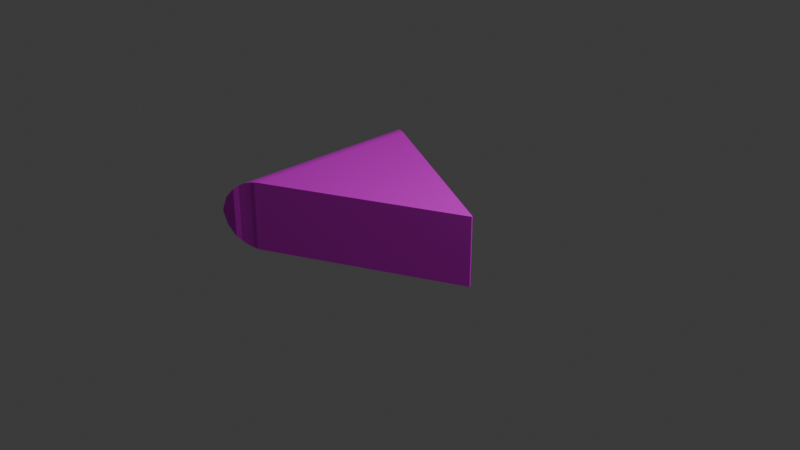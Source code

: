 # Source: truita.blend  (saved by Blender 4.5.90; exported with 4.5.12 LTS)
import bpy
from mathutils import Matrix  # noqa: F401  (used for matrix-valued properties, if any)

bpy.ops.wm.read_factory_settings(use_empty=True)
scene = bpy.context.scene
scene.name = 'Scene'

# ---- collections
col_collection = bpy.data.collections.new('Collection'); scene.collection.children.link(col_collection)

# ---- images (referenced by path relative to the original .blend; pixels are not part of the script)
import os
ASSET_DIR = os.environ.get("B2B_ASSET_DIR", "")  # directory of the original .blend (textures are referenced by path, not embedded)
HERE = os.path.dirname(os.path.abspath(__file__))  # packed textures are extracted next to this script under _unpacked/

def load_image(name, relpath, width, height, colorspace="sRGB"):
    """Load a texture the original file referenced (path relative to the .blend, or extracted next to this script)."""
    p = next((c for c in (os.path.join(HERE, relpath), os.path.join(ASSET_DIR, relpath)) if relpath and os.path.exists(c)), "")
    if p:
        img = bpy.data.images.load(p, check_existing=True)
        img.name = name
    else:  # same state as the original file: an image datablock whose file is absent (Cycles renders it pink)
        img = bpy.data.images.new(name, width, height)
        img.source = "FILE"
        img.filepath = "//" + (relpath or name)
    img.colorspace_settings.name = colorspace
    return img
img_texturatortilla_jpg = load_image('texturatortilla.jpg', 'texturas/texturatortilla.jpg', 1024, 1024, 'sRGB')

# ---- materials (node trees are filled in below, after node groups)
mat_textura = bpy.data.materials.new('textura')
mat_textura.alpha_threshold = 0.0
mat_textura.roughness = 0.5
mat_textura.line_color = (0.0, 0.0, 0.0, 1.0)

# ---- material node trees
mat_textura.use_nodes = True; mat_textura.node_tree.nodes.clear()
_N = mat_textura.node_tree.nodes; _L = mat_textura.node_tree.links
n0 = _N.new('ShaderNodeOutputMaterial'); n0.name = 'Material Output'; n0.location = (200, 100)
n1 = _N.new('ShaderNodeBsdfPrincipled'); n1.name = 'Principled BSDF'; n1.location = (-200, 100)
n1.inputs[3].default_value = 1.45
n2 = _N.new('ShaderNodeTexImage'); n2.name = 'Image Texture'; n2.location = (-490, 80)
n2.image = img_texturatortilla_jpg
_L.new(n1.outputs[0], n0.inputs[0])
_L.new(n2.outputs[0], n1.inputs[0])
n0.is_active_output = True

# ---- world
world_world = bpy.data.worlds.new('World'); scene.world = world_world
world_world.use_nodes = True; world_world.node_tree.nodes.clear()
_N = world_world.node_tree.nodes; _L = world_world.node_tree.links
n0 = _N.new('ShaderNodeOutputWorld'); n0.name = 'World Output'; n0.location = (200, 100)
n1 = _N.new('ShaderNodeBackground'); n1.name = 'Background'; n1.location = (-200, 100)
n1.inputs[0].default_value = (0.05088, 0.05088, 0.05088, 1.0)
_L.new(n1.outputs[0], n0.inputs[0])
n0.is_active_output = True
world_world.color = (0.05088, 0.05088, 0.05088)
world_world.sun_shadow_jitter_overblur = 0.0

# ---- cameras
cam_camera = bpy.data.cameras.new('Camera')
cam_camera.clip_end = 100.0
cam_camera.ortho_scale = 7.314

# ---- lights
light_light = bpy.data.lights.new('Light', 'POINT')
light_light.energy = 1000.0
light_light.shadow_soft_size = 0.1

# ---- meshes
me_cube = bpy.data.meshes.new('Cube')
me_cube.from_pydata([(1.0, 0.006367, 1.0), (1.0, 0.006367, -1.0), (1.0, -0.006367, 1.0), (1.0, -0.006367, -1.0), (-1.0, 1.0, 1.0), (-1.0, 1.0, -1.0), (-1.0, -1.0, 1.0), (-1.0, -1.0, -1.0), (-1.041, 1.019, -0.9925), (-1.041, -1.021, -0.9925), (-1.041, -1.021, 0.9925), (-1.041, 1.016, 0.9925), (-1.084, 1.04, -0.9704), (-1.084, -1.038, -0.9704), (-1.084, -1.038, 0.9704), (-1.084, 1.044, 0.9704), (-1.14, 1.077, -0.9255), (-1.14, -1.064, -0.9255), (-1.14, -1.064, 0.9255), (-1.14, 1.077, 0.9255), (-1.205, 1.113, -0.8224), (-1.205, -1.096, -0.8224), (-1.205, -1.096, 0.8224), (-1.205, 1.11, 0.8224), (-1.255, 1.141, -0.7124), (-1.255, -1.13, -0.7124), (-1.255, -1.13, 0.7124), (-1.255, 1.138, 0.7124), (-1.345, 1.191, -0.4099), (-1.345, -1.162, -0.4099), (-1.345, -1.162, 0.4099), (-1.345, 1.181, 0.4099), (-1.39, 1.209, -0.04052), (-1.39, -1.178, -0.04052), (-1.39, -1.178, 0.04052), (-1.39, 1.209, 0.04052)], [], [(0, 4, 6, 2), (3, 2, 6, 7), (4, 5, 8, 11), (5, 1, 3, 7), (1, 0, 2, 3), (5, 4, 0, 1), (11, 8, 12, 15), (7, 6, 10, 9), (5, 7, 9, 8), (6, 4, 11, 10), (14, 15, 19, 18), (8, 9, 13, 12), (10, 11, 15, 14), (9, 10, 14, 13), (19, 16, 20, 23), (13, 14, 18, 17), (15, 12, 16, 19), (12, 13, 17, 16), (23, 20, 24, 27), (16, 17, 21, 20), (18, 19, 23, 22), (17, 18, 22, 21), (26, 27, 31, 30), (20, 21, 25, 24), (22, 23, 27, 26), (21, 22, 26, 25), (31, 28, 32, 35), (25, 26, 30, 29), (27, 24, 28, 31), (24, 25, 29, 28), (33, 34, 35, 32), (28, 29, 33, 32), (30, 31, 35, 34), (29, 30, 34, 33)])
_uv = me_cube.uv_layers.new(name='UVMap')
_uv.uv.foreach_set('vector', [0.1345, 0.6963, 0.8818, 0.3346, 0.8154, 0.7879, 0.1345, 0.7202, 0.2653, 0.28, 0.5751, 0.1561, 0.6236, 0.4528, 0.3171, 0.5694, 0.625, 0.25, 0.375, 0.25, 0.375, 0.25, 0.625, 0.25, 0.1612, 0.6898, 0.8747, 0.3582, 0.8109, 0.8184, 0.1612, 0.7061, 0.375, 0.5, 0.625, 0.5, 0.625, 0.75, 0.375, 0.75, 0.3675, 0.2797, 0.5749, 0.182, 0.6182, 0.4003, 0.3652, 0.491, 0.625, 0.25, 0.375, 0.25, 0.375, 0.25, 0.625, 0.25, 0.4877, 0.6422, 0.7377, 0.6422, 0.7377, 0.6422, 0.4877, 0.6422, 0.125, 0.5, 0.125, 0.75, 0.125, 0.75, 0.125, 0.5, 0.762, 0.7486, 0.762, 0.4986, 0.762, 0.4986, 0.762, 0.7486, 0.762, 0.7486, 0.762, 0.4986, 0.762, 0.4986, 0.762, 0.7486, 0.125, 0.5, 0.125, 0.75, 0.125, 0.75, 0.125, 0.5, 0.762, 0.7486, 0.762, 0.4986, 0.762, 0.4986, 0.762, 0.7486, 0.4877, 0.6422, 0.7377, 0.6422, 0.7377, 0.6422, 0.4877, 0.6422, 0.8693, 0.6176, 0.683, 0.6176, 0.683, 0.6176, 0.8693, 0.6176, 0.4877, 0.6422, 0.7377, 0.6422, 0.7377, 0.6422, 0.4877, 0.6422, 0.625, 0.25, 0.375, 0.25, 0.375, 0.25, 0.625, 0.25, 0.125, 0.5, 0.125, 0.75, 0.125, 0.75, 0.125, 0.5, 0.8693, 0.6176, 0.683, 0.6176, 0.683, 0.6176, 0.8693, 0.6176, 0.125, 0.5, 0.125, 0.75, 0.125, 0.75, 0.125, 0.5, 0.762, 0.7486, 0.762, 0.4986, 0.762, 0.4986, 0.762, 0.7486, 0.8214, 0.8031, 0.8828, 0.4396, 0.8828, 0.4396, 0.8214, 0.8031, 0.762, 0.7486, 0.762, 0.4986, 0.762, 0.4986, 0.762, 0.7486, 0.125, 0.5, 0.125, 0.75, 0.125, 0.75, 0.125, 0.5, 0.762, 0.7486, 0.762, 0.4986, 0.762, 0.4986, 0.762, 0.7486, 0.8214, 0.8031, 0.8828, 0.4396, 0.8828, 0.4396, 0.8214, 0.8031, 0.8693, 0.6176, 0.683, 0.6176, 0.683, 0.6176, 0.8693, 0.6176, 0.8214, 0.8031, 0.8828, 0.4396, 0.8828, 0.4396, 0.8214, 0.8031, 0.8693, 0.6176, 0.683, 0.6176, 0.683, 0.6176, 0.8693, 0.6176, 0.125, 0.5, 0.125, 0.75, 0.125, 0.75, 0.125, 0.5, 0.683, 0.4314, 0.8693, 0.4314, 0.8693, 0.6176, 0.683, 0.6176, 0.8015, 0.561, 0.8015, 0.7822, 0.8015, 0.7822, 0.8015, 0.561, 0.762, 0.7486, 0.762, 0.4986, 0.762, 0.4986, 0.762, 0.7486, 0.8214, 0.8031, 0.8828, 0.4396, 0.8828, 0.4396, 0.8214, 0.8031])
me_cube.materials.append(mat_textura)
me_cube.use_mirror_vertex_groups = False
me_cube.update()

# ---- objects
ob_cube = bpy.data.objects.new('Cube', me_cube)
ob_light = bpy.data.objects.new('Light', light_light)
ob_camera = bpy.data.objects.new('Camera', cam_camera)

# ---- transforms, parenting, visibility, modifiers, constraints
ob_cube.location = (0.0, 0.0, 0.0)
ob_cube.scale = (1.0, 1.0, 0.3787)
ob_cube.lock_rotations_4d = False
ob_cube.empty_display_type = 'ARROWS'
ob_cube.lineart.crease_threshold = 0.0
ob_light.location = (4.076, 1.005, 5.904)
ob_light.rotation_euler = (0.6503, 0.05522, 1.866)
ob_light.lock_rotations_4d = False
ob_light.empty_display_type = 'ARROWS'
ob_light.color = (0.0, 0.0, 0.0, 0.0)
ob_light.lineart.crease_threshold = 0.0
ob_camera.location = (7.359, -6.926, 4.958)
ob_camera.rotation_euler = (1.109, 0.0, 0.8149)
ob_camera.lock_rotations_4d = False
ob_camera.empty_display_type = 'ARROWS'
ob_camera.color = (0.0, 0.0, 0.0, 0.0)
ob_camera.display_type = 'WIRE'
ob_camera.lineart.crease_threshold = 0.0

# ---- collection membership
col_collection.objects.link(ob_cube)
col_collection.objects.link(ob_light)
col_collection.objects.link(ob_camera)

# ---- scene / render settings (as saved in the file)
scene.camera = ob_camera
scene.frame_start = 1; scene.frame_end = 250; scene.frame_set(1)
scene.render.engine = 'BLENDER_EEVEE_NEXT'
bpy.context.view_layer.update()

